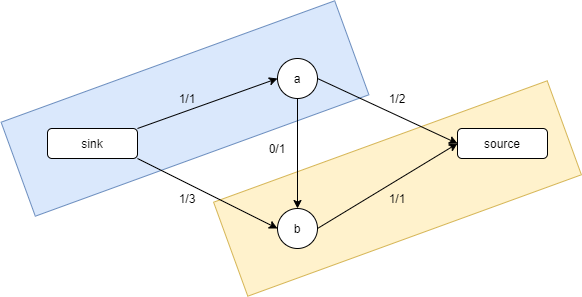

The diagram above was exported from draw.io. Its source (the exported page's mxGraphModel, read from the mxfile embedded in the PNG):
<mxGraphModel dx="1422" dy="762" grid="1" gridSize="10" guides="1" tooltips="1" connect="1" arrows="1" fold="1" page="1" pageScale="1" pageWidth="827" pageHeight="1169" math="0" shadow="0">
  <root>
    <mxCell id="0" />
    <mxCell id="1" parent="0" />
    <mxCell id="nusrLNCUia2VsNhB1KC8-57" value="" style="verticalLabelPosition=bottom;verticalAlign=top;html=1;shape=mxgraph.basic.rect;fillColor2=none;strokeWidth=1;size=20;indent=5;rotation=-20;fillColor=#fff2cc;strokeColor=#d6b656;" parent="1" vertex="1">
      <mxGeometry x="242.5" y="180" width="355" height="100" as="geometry" />
    </mxCell>
    <mxCell id="nusrLNCUia2VsNhB1KC8-56" value="" style="verticalLabelPosition=bottom;verticalAlign=top;html=1;shape=mxgraph.basic.rect;fillColor2=none;strokeWidth=1;size=20;indent=5;rotation=-20;fillColor=#dae8fc;strokeColor=#6c8ebf;" parent="1" vertex="1">
      <mxGeometry x="30" y="100" width="355" height="100" as="geometry" />
    </mxCell>
    <mxCell id="nusrLNCUia2VsNhB1KC8-16" value="sink" style="rounded=1;whiteSpace=wrap;html=1;" parent="1" vertex="1">
      <mxGeometry x="70" y="170" width="90" height="30" as="geometry" />
    </mxCell>
    <mxCell id="nusrLNCUia2VsNhB1KC8-17" value="source" style="rounded=1;whiteSpace=wrap;html=1;" parent="1" vertex="1">
      <mxGeometry x="480" y="170" width="90" height="30" as="geometry" />
    </mxCell>
    <mxCell id="nusrLNCUia2VsNhB1KC8-18" value="a" style="ellipse;whiteSpace=wrap;html=1;aspect=fixed;" parent="1" vertex="1">
      <mxGeometry x="300" y="100" width="40" height="40" as="geometry" />
    </mxCell>
    <mxCell id="nusrLNCUia2VsNhB1KC8-19" value="b" style="ellipse;whiteSpace=wrap;html=1;aspect=fixed;" parent="1" vertex="1">
      <mxGeometry x="300" y="250" width="40" height="40" as="geometry" />
    </mxCell>
    <mxCell id="nusrLNCUia2VsNhB1KC8-20" value="" style="endArrow=classic;html=1;exitX=1;exitY=0;exitDx=0;exitDy=0;entryX=0;entryY=0.5;entryDx=0;entryDy=0;strokeWidth=1;" parent="1" source="nusrLNCUia2VsNhB1KC8-16" target="nusrLNCUia2VsNhB1KC8-18" edge="1">
      <mxGeometry width="50" height="50" relative="1" as="geometry">
        <mxPoint x="370" y="440" as="sourcePoint" />
        <mxPoint x="420" y="390" as="targetPoint" />
      </mxGeometry>
    </mxCell>
    <mxCell id="nusrLNCUia2VsNhB1KC8-21" value="" style="endArrow=classic;html=1;exitX=1;exitY=1;exitDx=0;exitDy=0;entryX=0;entryY=0.5;entryDx=0;entryDy=0;" parent="1" source="nusrLNCUia2VsNhB1KC8-16" target="nusrLNCUia2VsNhB1KC8-19" edge="1">
      <mxGeometry width="50" height="50" relative="1" as="geometry">
        <mxPoint x="370" y="440" as="sourcePoint" />
        <mxPoint x="420" y="390" as="targetPoint" />
      </mxGeometry>
    </mxCell>
    <mxCell id="nusrLNCUia2VsNhB1KC8-22" value="" style="endArrow=classic;html=1;exitX=1;exitY=0.5;exitDx=0;exitDy=0;entryX=0;entryY=0.5;entryDx=0;entryDy=0;strokeWidth=1;" parent="1" source="nusrLNCUia2VsNhB1KC8-19" target="nusrLNCUia2VsNhB1KC8-17" edge="1">
      <mxGeometry width="50" height="50" relative="1" as="geometry">
        <mxPoint x="370" y="440" as="sourcePoint" />
        <mxPoint x="420" y="390" as="targetPoint" />
      </mxGeometry>
    </mxCell>
    <mxCell id="nusrLNCUia2VsNhB1KC8-23" value="" style="endArrow=classic;html=1;exitX=1;exitY=0.5;exitDx=0;exitDy=0;entryX=0;entryY=0.5;entryDx=0;entryDy=0;strokeWidth=1;" parent="1" source="nusrLNCUia2VsNhB1KC8-18" target="nusrLNCUia2VsNhB1KC8-17" edge="1">
      <mxGeometry width="50" height="50" relative="1" as="geometry">
        <mxPoint x="370" y="440" as="sourcePoint" />
        <mxPoint x="420" y="390" as="targetPoint" />
      </mxGeometry>
    </mxCell>
    <mxCell id="nusrLNCUia2VsNhB1KC8-24" value="" style="endArrow=classic;html=1;exitX=0.5;exitY=1;exitDx=0;exitDy=0;entryX=0.5;entryY=0;entryDx=0;entryDy=0;strokeWidth=1;" parent="1" source="nusrLNCUia2VsNhB1KC8-18" target="nusrLNCUia2VsNhB1KC8-19" edge="1">
      <mxGeometry width="50" height="50" relative="1" as="geometry">
        <mxPoint x="370" y="440" as="sourcePoint" />
        <mxPoint x="420" y="390" as="targetPoint" />
        <Array as="points" />
      </mxGeometry>
    </mxCell>
    <mxCell id="nusrLNCUia2VsNhB1KC8-25" value="1/3" style="text;html=1;strokeColor=none;fillColor=none;align=center;verticalAlign=middle;whiteSpace=wrap;rounded=0;" parent="1" vertex="1">
      <mxGeometry x="190" y="230" width="40" height="20" as="geometry" />
    </mxCell>
    <mxCell id="nusrLNCUia2VsNhB1KC8-26" value="1/1" style="text;html=1;strokeColor=none;fillColor=none;align=center;verticalAlign=middle;whiteSpace=wrap;rounded=0;" parent="1" vertex="1">
      <mxGeometry x="190" y="130" width="40" height="20" as="geometry" />
    </mxCell>
    <mxCell id="nusrLNCUia2VsNhB1KC8-27" value="1/1" style="text;html=1;strokeColor=none;fillColor=none;align=center;verticalAlign=middle;whiteSpace=wrap;rounded=0;" parent="1" vertex="1">
      <mxGeometry x="400" y="230" width="40" height="20" as="geometry" />
    </mxCell>
    <mxCell id="nusrLNCUia2VsNhB1KC8-28" value="1/2" style="text;html=1;strokeColor=none;fillColor=none;align=center;verticalAlign=middle;whiteSpace=wrap;rounded=0;" parent="1" vertex="1">
      <mxGeometry x="400" y="130" width="40" height="20" as="geometry" />
    </mxCell>
    <mxCell id="nusrLNCUia2VsNhB1KC8-43" value="0/1" style="text;html=1;strokeColor=none;fillColor=none;align=center;verticalAlign=middle;whiteSpace=wrap;rounded=0;" parent="1" vertex="1">
      <mxGeometry x="280" y="180" width="40" height="20" as="geometry" />
    </mxCell>
  </root>
</mxGraphModel>